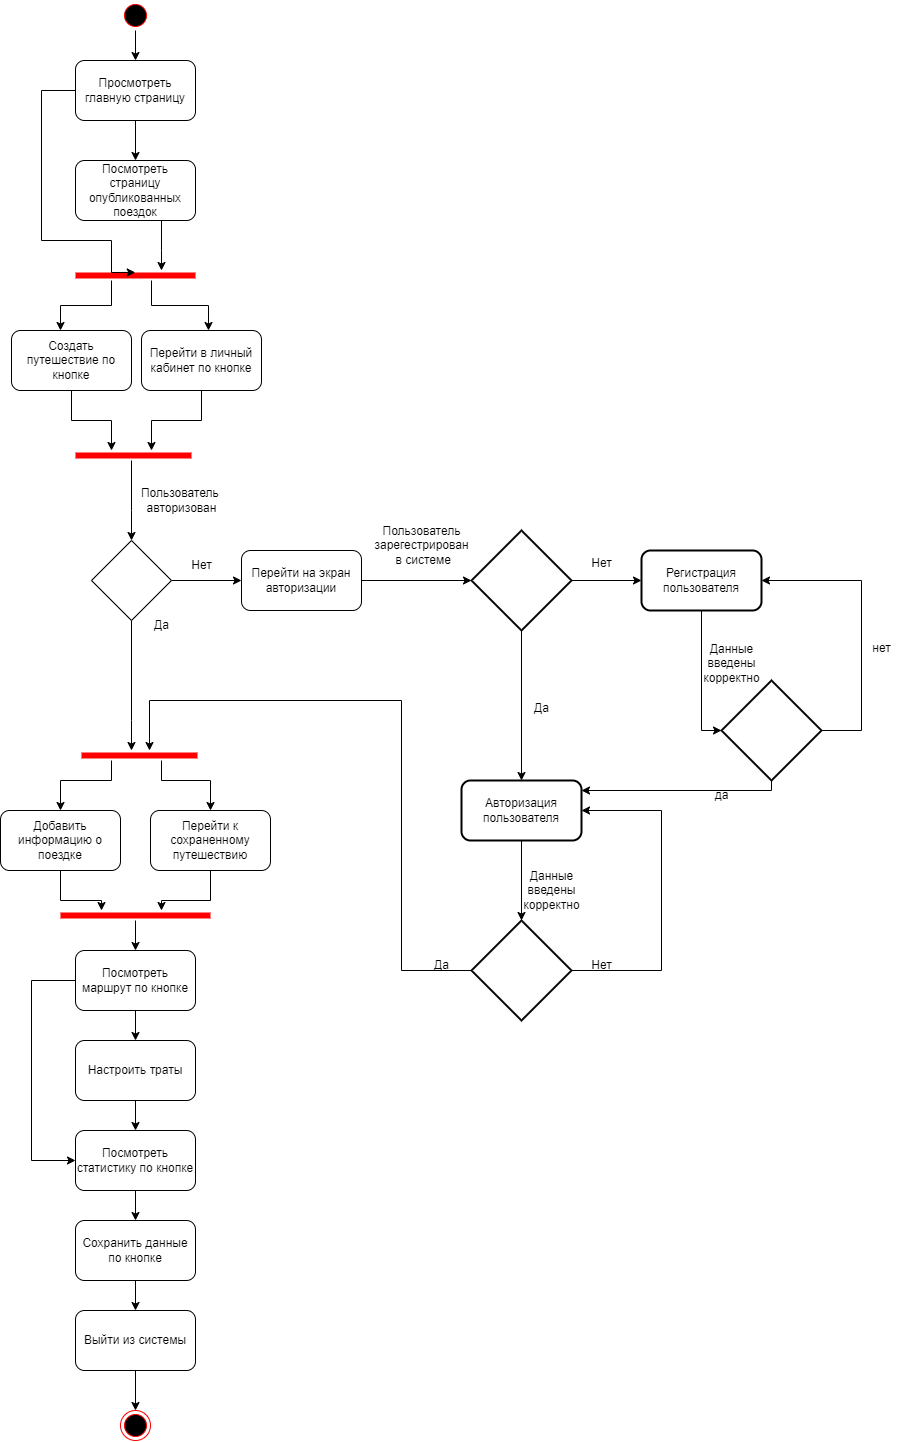

The diagram above was exported from draw.io. Its source (the exported page's mxGraphModel, read from the mxfile embedded in the PNG):
<mxGraphModel dx="1180" dy="2088" grid="1" gridSize="10" guides="1" tooltips="1" connect="1" arrows="1" fold="1" page="1" pageScale="1" pageWidth="827" pageHeight="1169" math="0" shadow="0">
  <root>
    <mxCell id="WIyWlLk6GJQsqaUBKTNV-0" />
    <mxCell id="WIyWlLk6GJQsqaUBKTNV-1" parent="WIyWlLk6GJQsqaUBKTNV-0" />
    <mxCell id="s1uLl0sVC5fE9_Em1BIi-4" value="" style="edgeStyle=orthogonalEdgeStyle;rounded=0;orthogonalLoop=1;jettySize=auto;html=1;" parent="WIyWlLk6GJQsqaUBKTNV-1" source="s1uLl0sVC5fE9_Em1BIi-0" target="s1uLl0sVC5fE9_Em1BIi-3" edge="1">
      <mxGeometry relative="1" as="geometry" />
    </mxCell>
    <mxCell id="s1uLl0sVC5fE9_Em1BIi-0" value="Просмотреть главную страницу" style="rounded=1;whiteSpace=wrap;html=1;" parent="WIyWlLk6GJQsqaUBKTNV-1" vertex="1">
      <mxGeometry x="254" y="70" width="120" height="60" as="geometry" />
    </mxCell>
    <mxCell id="ptNgoOlfAMFUyv-kNt-q-25" style="edgeStyle=orthogonalEdgeStyle;rounded=0;orthogonalLoop=1;jettySize=auto;html=1;" edge="1" parent="WIyWlLk6GJQsqaUBKTNV-1" source="s1uLl0sVC5fE9_Em1BIi-1" target="s1uLl0sVC5fE9_Em1BIi-15">
      <mxGeometry relative="1" as="geometry">
        <Array as="points">
          <mxPoint x="250" y="430" />
          <mxPoint x="290" y="430" />
        </Array>
      </mxGeometry>
    </mxCell>
    <mxCell id="s1uLl0sVC5fE9_Em1BIi-1" value="Создать путешествие по кнопке" style="whiteSpace=wrap;html=1;rounded=1;" parent="WIyWlLk6GJQsqaUBKTNV-1" vertex="1">
      <mxGeometry x="190" y="340" width="120" height="60" as="geometry" />
    </mxCell>
    <mxCell id="ptNgoOlfAMFUyv-kNt-q-23" style="edgeStyle=orthogonalEdgeStyle;rounded=0;orthogonalLoop=1;jettySize=auto;html=1;" edge="1" parent="WIyWlLk6GJQsqaUBKTNV-1" source="s1uLl0sVC5fE9_Em1BIi-3" target="ptNgoOlfAMFUyv-kNt-q-19">
      <mxGeometry relative="1" as="geometry">
        <Array as="points">
          <mxPoint x="340" y="260" />
          <mxPoint x="340" y="260" />
        </Array>
      </mxGeometry>
    </mxCell>
    <mxCell id="s1uLl0sVC5fE9_Em1BIi-3" value="Посмотреть страницу опубликованных поездок" style="whiteSpace=wrap;html=1;rounded=1;" parent="WIyWlLk6GJQsqaUBKTNV-1" vertex="1">
      <mxGeometry x="254" y="170" width="120" height="60" as="geometry" />
    </mxCell>
    <mxCell id="s1uLl0sVC5fE9_Em1BIi-12" value="" style="edgeStyle=orthogonalEdgeStyle;rounded=0;orthogonalLoop=1;jettySize=auto;html=1;" parent="WIyWlLk6GJQsqaUBKTNV-1" source="s1uLl0sVC5fE9_Em1BIi-6" target="s1uLl0sVC5fE9_Em1BIi-11" edge="1">
      <mxGeometry relative="1" as="geometry" />
    </mxCell>
    <mxCell id="s1uLl0sVC5fE9_Em1BIi-6" value="" style="rhombus;whiteSpace=wrap;html=1;" parent="WIyWlLk6GJQsqaUBKTNV-1" vertex="1">
      <mxGeometry x="270" y="550" width="80" height="80" as="geometry" />
    </mxCell>
    <mxCell id="s1uLl0sVC5fE9_Em1BIi-8" value="Пользователь&amp;nbsp;&lt;br&gt;авторизован" style="text;html=1;align=center;verticalAlign=middle;resizable=0;points=[];autosize=1;strokeColor=none;fillColor=none;" parent="WIyWlLk6GJQsqaUBKTNV-1" vertex="1">
      <mxGeometry x="310" y="490" width="100" height="40" as="geometry" />
    </mxCell>
    <mxCell id="s1uLl0sVC5fE9_Em1BIi-10" value="Да" style="text;html=1;align=center;verticalAlign=middle;resizable=0;points=[];autosize=1;strokeColor=none;fillColor=none;" parent="WIyWlLk6GJQsqaUBKTNV-1" vertex="1">
      <mxGeometry x="320" y="620" width="40" height="30" as="geometry" />
    </mxCell>
    <mxCell id="s1uLl0sVC5fE9_Em1BIi-21" value="" style="edgeStyle=orthogonalEdgeStyle;rounded=0;orthogonalLoop=1;jettySize=auto;html=1;" parent="WIyWlLk6GJQsqaUBKTNV-1" source="s1uLl0sVC5fE9_Em1BIi-11" target="s1uLl0sVC5fE9_Em1BIi-22" edge="1">
      <mxGeometry relative="1" as="geometry">
        <mxPoint x="610" y="590" as="targetPoint" />
      </mxGeometry>
    </mxCell>
    <mxCell id="s1uLl0sVC5fE9_Em1BIi-11" value="Перейти на экран авторизации" style="rounded=1;whiteSpace=wrap;html=1;" parent="WIyWlLk6GJQsqaUBKTNV-1" vertex="1">
      <mxGeometry x="420" y="560" width="120" height="60" as="geometry" />
    </mxCell>
    <mxCell id="s1uLl0sVC5fE9_Em1BIi-13" value="Нет" style="text;html=1;align=center;verticalAlign=middle;resizable=0;points=[];autosize=1;strokeColor=none;fillColor=none;rotation=0;" parent="WIyWlLk6GJQsqaUBKTNV-1" vertex="1">
      <mxGeometry x="360" y="560" width="40" height="30" as="geometry" />
    </mxCell>
    <mxCell id="s1uLl0sVC5fE9_Em1BIi-19" style="edgeStyle=orthogonalEdgeStyle;rounded=0;orthogonalLoop=1;jettySize=auto;html=1;" parent="WIyWlLk6GJQsqaUBKTNV-1" source="s1uLl0sVC5fE9_Em1BIi-15" target="s1uLl0sVC5fE9_Em1BIi-6" edge="1">
      <mxGeometry relative="1" as="geometry">
        <Array as="points">
          <mxPoint x="310" y="520" />
          <mxPoint x="310" y="520" />
        </Array>
      </mxGeometry>
    </mxCell>
    <mxCell id="s1uLl0sVC5fE9_Em1BIi-15" value="" style="shape=line;html=1;strokeWidth=6;strokeColor=#ff0000;" parent="WIyWlLk6GJQsqaUBKTNV-1" vertex="1">
      <mxGeometry x="254" y="460" width="116" height="10" as="geometry" />
    </mxCell>
    <mxCell id="s1uLl0sVC5fE9_Em1BIi-25" value="" style="edgeStyle=orthogonalEdgeStyle;rounded=0;orthogonalLoop=1;jettySize=auto;html=1;" parent="WIyWlLk6GJQsqaUBKTNV-1" source="s1uLl0sVC5fE9_Em1BIi-22" target="s1uLl0sVC5fE9_Em1BIi-24" edge="1">
      <mxGeometry relative="1" as="geometry" />
    </mxCell>
    <mxCell id="s1uLl0sVC5fE9_Em1BIi-37" style="edgeStyle=orthogonalEdgeStyle;rounded=0;orthogonalLoop=1;jettySize=auto;html=1;" parent="WIyWlLk6GJQsqaUBKTNV-1" source="s1uLl0sVC5fE9_Em1BIi-22" target="s1uLl0sVC5fE9_Em1BIi-34" edge="1">
      <mxGeometry relative="1" as="geometry" />
    </mxCell>
    <mxCell id="s1uLl0sVC5fE9_Em1BIi-22" value="" style="strokeWidth=2;html=1;shape=mxgraph.flowchart.decision;whiteSpace=wrap;" parent="WIyWlLk6GJQsqaUBKTNV-1" vertex="1">
      <mxGeometry x="650" y="540" width="100" height="100" as="geometry" />
    </mxCell>
    <mxCell id="s1uLl0sVC5fE9_Em1BIi-23" value="Пользователь &lt;br&gt;зарегестрирован&lt;br&gt;&amp;nbsp;в системе" style="text;html=1;align=center;verticalAlign=middle;resizable=0;points=[];autosize=1;strokeColor=none;fillColor=none;" parent="WIyWlLk6GJQsqaUBKTNV-1" vertex="1">
      <mxGeometry x="540" y="525" width="120" height="60" as="geometry" />
    </mxCell>
    <mxCell id="s1uLl0sVC5fE9_Em1BIi-30" style="edgeStyle=orthogonalEdgeStyle;rounded=0;orthogonalLoop=1;jettySize=auto;html=1;" parent="WIyWlLk6GJQsqaUBKTNV-1" source="s1uLl0sVC5fE9_Em1BIi-24" target="s1uLl0sVC5fE9_Em1BIi-29" edge="1">
      <mxGeometry relative="1" as="geometry">
        <Array as="points">
          <mxPoint x="880" y="740" />
        </Array>
      </mxGeometry>
    </mxCell>
    <mxCell id="s1uLl0sVC5fE9_Em1BIi-24" value="Регистрация пользователя" style="rounded=1;whiteSpace=wrap;html=1;strokeWidth=2;" parent="WIyWlLk6GJQsqaUBKTNV-1" vertex="1">
      <mxGeometry x="820" y="560" width="120" height="60" as="geometry" />
    </mxCell>
    <mxCell id="s1uLl0sVC5fE9_Em1BIi-26" value="Нет" style="text;html=1;align=center;verticalAlign=middle;resizable=0;points=[];autosize=1;strokeColor=none;fillColor=none;" parent="WIyWlLk6GJQsqaUBKTNV-1" vertex="1">
      <mxGeometry x="760" y="558" width="40" height="30" as="geometry" />
    </mxCell>
    <mxCell id="s1uLl0sVC5fE9_Em1BIi-32" style="edgeStyle=orthogonalEdgeStyle;rounded=0;orthogonalLoop=1;jettySize=auto;html=1;" parent="WIyWlLk6GJQsqaUBKTNV-1" source="s1uLl0sVC5fE9_Em1BIi-29" target="s1uLl0sVC5fE9_Em1BIi-24" edge="1">
      <mxGeometry relative="1" as="geometry">
        <Array as="points">
          <mxPoint x="1040" y="740" />
          <mxPoint x="1040" y="590" />
        </Array>
      </mxGeometry>
    </mxCell>
    <mxCell id="s1uLl0sVC5fE9_Em1BIi-35" value="" style="edgeStyle=orthogonalEdgeStyle;rounded=0;orthogonalLoop=1;jettySize=auto;html=1;" parent="WIyWlLk6GJQsqaUBKTNV-1" source="s1uLl0sVC5fE9_Em1BIi-29" target="s1uLl0sVC5fE9_Em1BIi-34" edge="1">
      <mxGeometry relative="1" as="geometry">
        <Array as="points">
          <mxPoint x="950" y="800" />
        </Array>
      </mxGeometry>
    </mxCell>
    <mxCell id="s1uLl0sVC5fE9_Em1BIi-29" value="" style="strokeWidth=2;html=1;shape=mxgraph.flowchart.decision;whiteSpace=wrap;" parent="WIyWlLk6GJQsqaUBKTNV-1" vertex="1">
      <mxGeometry x="900" y="690" width="100" height="100" as="geometry" />
    </mxCell>
    <mxCell id="s1uLl0sVC5fE9_Em1BIi-31" value="Данные &lt;br&gt;введены &lt;br&gt;корректно" style="text;html=1;align=center;verticalAlign=middle;resizable=0;points=[];autosize=1;strokeColor=none;fillColor=none;" parent="WIyWlLk6GJQsqaUBKTNV-1" vertex="1">
      <mxGeometry x="870" y="643" width="80" height="60" as="geometry" />
    </mxCell>
    <mxCell id="s1uLl0sVC5fE9_Em1BIi-33" value="нет" style="text;html=1;align=center;verticalAlign=middle;resizable=0;points=[];autosize=1;strokeColor=none;fillColor=none;" parent="WIyWlLk6GJQsqaUBKTNV-1" vertex="1">
      <mxGeometry x="1040" y="643" width="40" height="30" as="geometry" />
    </mxCell>
    <mxCell id="s1uLl0sVC5fE9_Em1BIi-40" value="" style="edgeStyle=orthogonalEdgeStyle;rounded=0;orthogonalLoop=1;jettySize=auto;html=1;" parent="WIyWlLk6GJQsqaUBKTNV-1" source="s1uLl0sVC5fE9_Em1BIi-34" target="s1uLl0sVC5fE9_Em1BIi-41" edge="1">
      <mxGeometry relative="1" as="geometry">
        <mxPoint x="700" y="930" as="targetPoint" />
      </mxGeometry>
    </mxCell>
    <mxCell id="s1uLl0sVC5fE9_Em1BIi-34" value="Авторизация пользователя" style="rounded=1;whiteSpace=wrap;html=1;strokeWidth=2;" parent="WIyWlLk6GJQsqaUBKTNV-1" vertex="1">
      <mxGeometry x="640" y="790" width="120" height="60" as="geometry" />
    </mxCell>
    <mxCell id="s1uLl0sVC5fE9_Em1BIi-36" value="да" style="text;html=1;align=center;verticalAlign=middle;resizable=0;points=[];autosize=1;strokeColor=none;fillColor=none;" parent="WIyWlLk6GJQsqaUBKTNV-1" vertex="1">
      <mxGeometry x="880" y="790" width="40" height="30" as="geometry" />
    </mxCell>
    <mxCell id="s1uLl0sVC5fE9_Em1BIi-38" value="Да" style="text;html=1;align=center;verticalAlign=middle;resizable=0;points=[];autosize=1;strokeColor=none;fillColor=none;" parent="WIyWlLk6GJQsqaUBKTNV-1" vertex="1">
      <mxGeometry x="700" y="703" width="40" height="30" as="geometry" />
    </mxCell>
    <mxCell id="s1uLl0sVC5fE9_Em1BIi-43" style="edgeStyle=orthogonalEdgeStyle;rounded=0;orthogonalLoop=1;jettySize=auto;html=1;" parent="WIyWlLk6GJQsqaUBKTNV-1" source="s1uLl0sVC5fE9_Em1BIi-41" target="s1uLl0sVC5fE9_Em1BIi-34" edge="1">
      <mxGeometry relative="1" as="geometry">
        <Array as="points">
          <mxPoint x="840" y="980" />
          <mxPoint x="840" y="820" />
        </Array>
      </mxGeometry>
    </mxCell>
    <mxCell id="s1uLl0sVC5fE9_Em1BIi-50" style="edgeStyle=orthogonalEdgeStyle;rounded=0;orthogonalLoop=1;jettySize=auto;html=1;" parent="WIyWlLk6GJQsqaUBKTNV-1" source="s1uLl0sVC5fE9_Em1BIi-41" target="s1uLl0sVC5fE9_Em1BIi-47" edge="1">
      <mxGeometry relative="1" as="geometry">
        <Array as="points">
          <mxPoint x="580" y="980" />
          <mxPoint x="580" y="710" />
          <mxPoint x="328" y="710" />
        </Array>
      </mxGeometry>
    </mxCell>
    <mxCell id="s1uLl0sVC5fE9_Em1BIi-41" value="" style="strokeWidth=2;html=1;shape=mxgraph.flowchart.decision;whiteSpace=wrap;" parent="WIyWlLk6GJQsqaUBKTNV-1" vertex="1">
      <mxGeometry x="650" y="930" width="100" height="100" as="geometry" />
    </mxCell>
    <mxCell id="s1uLl0sVC5fE9_Em1BIi-42" value="Данные &lt;br&gt;введены &lt;br&gt;корректно" style="text;html=1;align=center;verticalAlign=middle;resizable=0;points=[];autosize=1;strokeColor=none;fillColor=none;" parent="WIyWlLk6GJQsqaUBKTNV-1" vertex="1">
      <mxGeometry x="690" y="870" width="80" height="60" as="geometry" />
    </mxCell>
    <mxCell id="s1uLl0sVC5fE9_Em1BIi-44" value="Нет" style="text;html=1;align=center;verticalAlign=middle;resizable=0;points=[];autosize=1;strokeColor=none;fillColor=none;" parent="WIyWlLk6GJQsqaUBKTNV-1" vertex="1">
      <mxGeometry x="760" y="960" width="40" height="30" as="geometry" />
    </mxCell>
    <mxCell id="s1uLl0sVC5fE9_Em1BIi-46" value="Да" style="text;html=1;align=center;verticalAlign=middle;resizable=0;points=[];autosize=1;strokeColor=none;fillColor=none;" parent="WIyWlLk6GJQsqaUBKTNV-1" vertex="1">
      <mxGeometry x="600" y="960" width="40" height="30" as="geometry" />
    </mxCell>
    <mxCell id="ptNgoOlfAMFUyv-kNt-q-28" style="edgeStyle=orthogonalEdgeStyle;rounded=0;orthogonalLoop=1;jettySize=auto;html=1;" edge="1" parent="WIyWlLk6GJQsqaUBKTNV-1" source="s1uLl0sVC5fE9_Em1BIi-47" target="ptNgoOlfAMFUyv-kNt-q-27">
      <mxGeometry relative="1" as="geometry">
        <Array as="points">
          <mxPoint x="290" y="790" />
          <mxPoint x="239" y="790" />
        </Array>
      </mxGeometry>
    </mxCell>
    <mxCell id="ptNgoOlfAMFUyv-kNt-q-29" style="edgeStyle=orthogonalEdgeStyle;rounded=0;orthogonalLoop=1;jettySize=auto;html=1;" edge="1" parent="WIyWlLk6GJQsqaUBKTNV-1" source="s1uLl0sVC5fE9_Em1BIi-47" target="ptNgoOlfAMFUyv-kNt-q-3">
      <mxGeometry relative="1" as="geometry">
        <Array as="points">
          <mxPoint x="340" y="790" />
          <mxPoint x="389" y="790" />
        </Array>
      </mxGeometry>
    </mxCell>
    <mxCell id="s1uLl0sVC5fE9_Em1BIi-47" value="" style="shape=line;html=1;strokeWidth=6;strokeColor=#ff0000;" parent="WIyWlLk6GJQsqaUBKTNV-1" vertex="1">
      <mxGeometry x="260" y="760" width="116" height="10" as="geometry" />
    </mxCell>
    <mxCell id="s1uLl0sVC5fE9_Em1BIi-49" style="edgeStyle=orthogonalEdgeStyle;rounded=0;orthogonalLoop=1;jettySize=auto;html=1;" parent="WIyWlLk6GJQsqaUBKTNV-1" source="s1uLl0sVC5fE9_Em1BIi-6" target="s1uLl0sVC5fE9_Em1BIi-47" edge="1">
      <mxGeometry relative="1" as="geometry">
        <Array as="points">
          <mxPoint x="310" y="730" />
          <mxPoint x="310" y="730" />
        </Array>
      </mxGeometry>
    </mxCell>
    <mxCell id="ptNgoOlfAMFUyv-kNt-q-35" style="edgeStyle=orthogonalEdgeStyle;rounded=0;orthogonalLoop=1;jettySize=auto;html=1;" edge="1" parent="WIyWlLk6GJQsqaUBKTNV-1" source="s1uLl0sVC5fE9_Em1BIi-59" target="ptNgoOlfAMFUyv-kNt-q-30">
      <mxGeometry relative="1" as="geometry" />
    </mxCell>
    <mxCell id="s1uLl0sVC5fE9_Em1BIi-59" value="Настроить траты" style="whiteSpace=wrap;html=1;rounded=1;" parent="WIyWlLk6GJQsqaUBKTNV-1" vertex="1">
      <mxGeometry x="254" y="1050" width="120" height="60" as="geometry" />
    </mxCell>
    <mxCell id="ptNgoOlfAMFUyv-kNt-q-40" style="edgeStyle=orthogonalEdgeStyle;rounded=0;orthogonalLoop=1;jettySize=auto;html=1;" edge="1" parent="WIyWlLk6GJQsqaUBKTNV-1" source="s1uLl0sVC5fE9_Em1BIi-69" target="s1uLl0sVC5fE9_Em1BIi-71">
      <mxGeometry relative="1" as="geometry" />
    </mxCell>
    <mxCell id="s1uLl0sVC5fE9_Em1BIi-69" value="Выйти из системы" style="whiteSpace=wrap;html=1;rounded=1;" parent="WIyWlLk6GJQsqaUBKTNV-1" vertex="1">
      <mxGeometry x="254" y="1320" width="120" height="60" as="geometry" />
    </mxCell>
    <mxCell id="s1uLl0sVC5fE9_Em1BIi-71" value="" style="ellipse;html=1;shape=endState;fillColor=#000000;strokeColor=#ff0000;" parent="WIyWlLk6GJQsqaUBKTNV-1" vertex="1">
      <mxGeometry x="299" y="1420" width="30" height="30" as="geometry" />
    </mxCell>
    <mxCell id="s1uLl0sVC5fE9_Em1BIi-75" style="edgeStyle=orthogonalEdgeStyle;rounded=0;orthogonalLoop=1;jettySize=auto;html=1;" parent="WIyWlLk6GJQsqaUBKTNV-1" source="s1uLl0sVC5fE9_Em1BIi-73" target="s1uLl0sVC5fE9_Em1BIi-0" edge="1">
      <mxGeometry relative="1" as="geometry" />
    </mxCell>
    <mxCell id="s1uLl0sVC5fE9_Em1BIi-73" value="" style="ellipse;html=1;shape=startState;fillColor=#000000;strokeColor=#ff0000;" parent="WIyWlLk6GJQsqaUBKTNV-1" vertex="1">
      <mxGeometry x="299" y="10" width="30" height="30" as="geometry" />
    </mxCell>
    <mxCell id="ptNgoOlfAMFUyv-kNt-q-32" style="edgeStyle=orthogonalEdgeStyle;rounded=0;orthogonalLoop=1;jettySize=auto;html=1;" edge="1" parent="WIyWlLk6GJQsqaUBKTNV-1" source="ptNgoOlfAMFUyv-kNt-q-3" target="ptNgoOlfAMFUyv-kNt-q-6">
      <mxGeometry relative="1" as="geometry">
        <Array as="points">
          <mxPoint x="389" y="910" />
          <mxPoint x="340" y="910" />
        </Array>
      </mxGeometry>
    </mxCell>
    <mxCell id="ptNgoOlfAMFUyv-kNt-q-3" value="Перейти к сохраненному путешествию" style="rounded=1;whiteSpace=wrap;html=1;" vertex="1" parent="WIyWlLk6GJQsqaUBKTNV-1">
      <mxGeometry x="329" y="820" width="120" height="60" as="geometry" />
    </mxCell>
    <mxCell id="ptNgoOlfAMFUyv-kNt-q-10" style="edgeStyle=orthogonalEdgeStyle;rounded=0;orthogonalLoop=1;jettySize=auto;html=1;" edge="1" parent="WIyWlLk6GJQsqaUBKTNV-1" source="ptNgoOlfAMFUyv-kNt-q-6" target="ptNgoOlfAMFUyv-kNt-q-13">
      <mxGeometry relative="1" as="geometry" />
    </mxCell>
    <mxCell id="ptNgoOlfAMFUyv-kNt-q-6" value="" style="shape=line;html=1;strokeWidth=6;strokeColor=#ff0000;" vertex="1" parent="WIyWlLk6GJQsqaUBKTNV-1">
      <mxGeometry x="239" y="920" width="150" height="10" as="geometry" />
    </mxCell>
    <mxCell id="ptNgoOlfAMFUyv-kNt-q-34" style="edgeStyle=orthogonalEdgeStyle;rounded=0;orthogonalLoop=1;jettySize=auto;html=1;" edge="1" parent="WIyWlLk6GJQsqaUBKTNV-1" source="ptNgoOlfAMFUyv-kNt-q-13" target="s1uLl0sVC5fE9_Em1BIi-59">
      <mxGeometry relative="1" as="geometry" />
    </mxCell>
    <mxCell id="ptNgoOlfAMFUyv-kNt-q-36" style="edgeStyle=orthogonalEdgeStyle;rounded=0;orthogonalLoop=1;jettySize=auto;html=1;" edge="1" parent="WIyWlLk6GJQsqaUBKTNV-1" source="ptNgoOlfAMFUyv-kNt-q-13" target="ptNgoOlfAMFUyv-kNt-q-30">
      <mxGeometry relative="1" as="geometry">
        <Array as="points">
          <mxPoint x="210" y="990" />
          <mxPoint x="210" y="1170" />
        </Array>
      </mxGeometry>
    </mxCell>
    <mxCell id="ptNgoOlfAMFUyv-kNt-q-13" value="Посмотреть маршрут по кнопке" style="rounded=1;whiteSpace=wrap;html=1;" vertex="1" parent="WIyWlLk6GJQsqaUBKTNV-1">
      <mxGeometry x="254" y="960" width="120" height="60" as="geometry" />
    </mxCell>
    <mxCell id="ptNgoOlfAMFUyv-kNt-q-26" style="edgeStyle=orthogonalEdgeStyle;rounded=0;orthogonalLoop=1;jettySize=auto;html=1;" edge="1" parent="WIyWlLk6GJQsqaUBKTNV-1" source="ptNgoOlfAMFUyv-kNt-q-16" target="s1uLl0sVC5fE9_Em1BIi-15">
      <mxGeometry relative="1" as="geometry">
        <Array as="points">
          <mxPoint x="380" y="430" />
          <mxPoint x="330" y="430" />
        </Array>
      </mxGeometry>
    </mxCell>
    <mxCell id="ptNgoOlfAMFUyv-kNt-q-16" value="Перейти в личный кабинет по кнопке" style="whiteSpace=wrap;html=1;rounded=1;" vertex="1" parent="WIyWlLk6GJQsqaUBKTNV-1">
      <mxGeometry x="320" y="340" width="120" height="60" as="geometry" />
    </mxCell>
    <mxCell id="ptNgoOlfAMFUyv-kNt-q-21" style="edgeStyle=orthogonalEdgeStyle;rounded=0;orthogonalLoop=1;jettySize=auto;html=1;" edge="1" parent="WIyWlLk6GJQsqaUBKTNV-1" source="ptNgoOlfAMFUyv-kNt-q-19" target="s1uLl0sVC5fE9_Em1BIi-1">
      <mxGeometry relative="1" as="geometry">
        <Array as="points">
          <mxPoint x="290" y="315" />
          <mxPoint x="239" y="315" />
        </Array>
      </mxGeometry>
    </mxCell>
    <mxCell id="ptNgoOlfAMFUyv-kNt-q-22" style="edgeStyle=orthogonalEdgeStyle;rounded=0;orthogonalLoop=1;jettySize=auto;html=1;" edge="1" parent="WIyWlLk6GJQsqaUBKTNV-1" source="ptNgoOlfAMFUyv-kNt-q-19" target="ptNgoOlfAMFUyv-kNt-q-16">
      <mxGeometry relative="1" as="geometry">
        <Array as="points">
          <mxPoint x="330" y="315" />
          <mxPoint x="387" y="315" />
        </Array>
      </mxGeometry>
    </mxCell>
    <mxCell id="ptNgoOlfAMFUyv-kNt-q-19" value="" style="shape=line;html=1;strokeWidth=6;strokeColor=#ff0000;" vertex="1" parent="WIyWlLk6GJQsqaUBKTNV-1">
      <mxGeometry x="254" y="280" width="120" height="10" as="geometry" />
    </mxCell>
    <mxCell id="ptNgoOlfAMFUyv-kNt-q-27" value="Добавить информацию о поездке" style="rounded=1;whiteSpace=wrap;html=1;" vertex="1" parent="WIyWlLk6GJQsqaUBKTNV-1">
      <mxGeometry x="179" y="820" width="120" height="60" as="geometry" />
    </mxCell>
    <mxCell id="ptNgoOlfAMFUyv-kNt-q-39" style="edgeStyle=orthogonalEdgeStyle;rounded=0;orthogonalLoop=1;jettySize=auto;html=1;" edge="1" parent="WIyWlLk6GJQsqaUBKTNV-1" source="ptNgoOlfAMFUyv-kNt-q-30" target="ptNgoOlfAMFUyv-kNt-q-37">
      <mxGeometry relative="1" as="geometry" />
    </mxCell>
    <mxCell id="ptNgoOlfAMFUyv-kNt-q-30" value="Посмотреть статистику по кнопке" style="rounded=1;whiteSpace=wrap;html=1;" vertex="1" parent="WIyWlLk6GJQsqaUBKTNV-1">
      <mxGeometry x="254" y="1140" width="120" height="60" as="geometry" />
    </mxCell>
    <mxCell id="ptNgoOlfAMFUyv-kNt-q-31" style="edgeStyle=orthogonalEdgeStyle;rounded=0;orthogonalLoop=1;jettySize=auto;html=1;" edge="1" parent="WIyWlLk6GJQsqaUBKTNV-1" source="ptNgoOlfAMFUyv-kNt-q-27" target="ptNgoOlfAMFUyv-kNt-q-6">
      <mxGeometry relative="1" as="geometry">
        <Array as="points">
          <mxPoint x="239" y="910" />
          <mxPoint x="280" y="910" />
        </Array>
      </mxGeometry>
    </mxCell>
    <mxCell id="ptNgoOlfAMFUyv-kNt-q-38" style="edgeStyle=orthogonalEdgeStyle;rounded=0;orthogonalLoop=1;jettySize=auto;html=1;" edge="1" parent="WIyWlLk6GJQsqaUBKTNV-1" source="ptNgoOlfAMFUyv-kNt-q-37" target="s1uLl0sVC5fE9_Em1BIi-69">
      <mxGeometry relative="1" as="geometry" />
    </mxCell>
    <mxCell id="ptNgoOlfAMFUyv-kNt-q-37" value="Сохранить данные по кнопке" style="rounded=1;whiteSpace=wrap;html=1;" vertex="1" parent="WIyWlLk6GJQsqaUBKTNV-1">
      <mxGeometry x="254" y="1230" width="120" height="60" as="geometry" />
    </mxCell>
    <mxCell id="ptNgoOlfAMFUyv-kNt-q-42" style="edgeStyle=orthogonalEdgeStyle;rounded=0;orthogonalLoop=1;jettySize=auto;html=1;entryX=0.498;entryY=0.191;entryDx=0;entryDy=0;entryPerimeter=0;" edge="1" parent="WIyWlLk6GJQsqaUBKTNV-1" source="s1uLl0sVC5fE9_Em1BIi-0" target="ptNgoOlfAMFUyv-kNt-q-19">
      <mxGeometry relative="1" as="geometry">
        <Array as="points">
          <mxPoint x="220" y="100" />
          <mxPoint x="220" y="250" />
          <mxPoint x="290" y="250" />
          <mxPoint x="290" y="282" />
        </Array>
      </mxGeometry>
    </mxCell>
  </root>
</mxGraphModel>